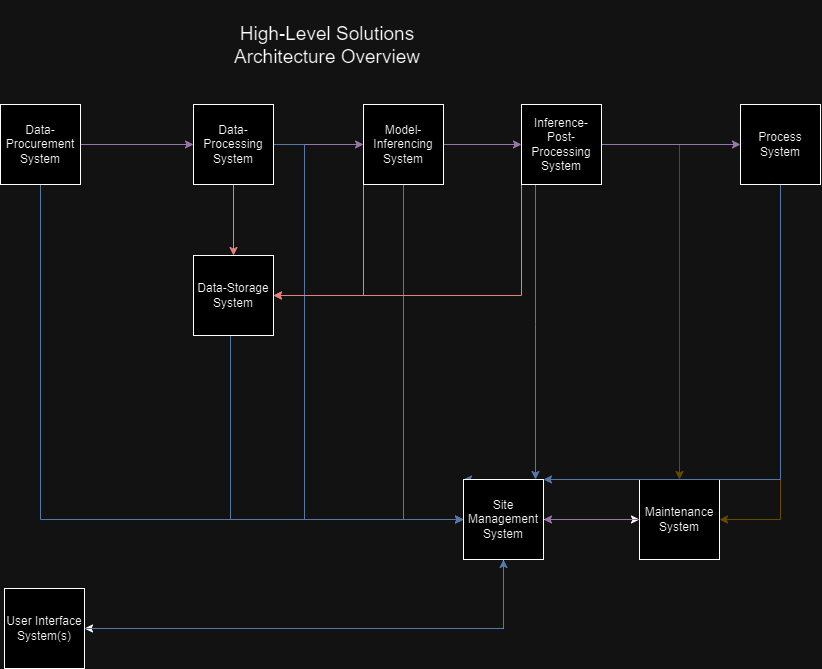

The diagram above was exported from draw.io. Its source (the exported page's mxGraphModel, read from the mxfile embedded in the PNG):
<mxGraphModel dx="1134" dy="661" grid="0" gridSize="10" guides="1" tooltips="1" connect="1" arrows="1" fold="1" page="0" pageScale="1" pageWidth="850" pageHeight="1100" math="0" shadow="0">
  <root>
    <mxCell id="0" />
    <mxCell id="1" parent="0" />
    <mxCell id="X-dXaRKQcN3OpyhFzfyy-4" style="edgeStyle=orthogonalEdgeStyle;rounded=0;orthogonalLoop=1;jettySize=auto;html=1;fillColor=#e1d5e7;strokeColor=#9673a6;" edge="1" parent="1" source="X-dXaRKQcN3OpyhFzfyy-1" target="X-dXaRKQcN3OpyhFzfyy-3">
      <mxGeometry relative="1" as="geometry" />
    </mxCell>
    <mxCell id="X-dXaRKQcN3OpyhFzfyy-18" style="edgeStyle=orthogonalEdgeStyle;rounded=0;orthogonalLoop=1;jettySize=auto;html=1;exitX=0.5;exitY=1;exitDx=0;exitDy=0;entryX=0;entryY=0.5;entryDx=0;entryDy=0;fillColor=#dae8fc;strokeColor=#6c8ebf;" edge="1" parent="1" source="X-dXaRKQcN3OpyhFzfyy-1" target="X-dXaRKQcN3OpyhFzfyy-11">
      <mxGeometry relative="1" as="geometry" />
    </mxCell>
    <mxCell id="X-dXaRKQcN3OpyhFzfyy-1" value="Data-Procurement System" style="whiteSpace=wrap;html=1;aspect=fixed;" vertex="1" parent="1">
      <mxGeometry x="87" y="184" width="80" height="80" as="geometry" />
    </mxCell>
    <mxCell id="X-dXaRKQcN3OpyhFzfyy-2" value="&lt;font style=&quot;font-size: 19px;&quot;&gt;High-Level Solutions Architecture&amp;nbsp;&lt;font style=&quot;font-size: 19px;&quot;&gt;Overview&lt;/font&gt;&lt;/font&gt;" style="text;html=1;align=center;verticalAlign=middle;whiteSpace=wrap;rounded=0;" vertex="1" parent="1">
      <mxGeometry x="240" y="80" width="348" height="90" as="geometry" />
    </mxCell>
    <mxCell id="X-dXaRKQcN3OpyhFzfyy-6" style="edgeStyle=orthogonalEdgeStyle;rounded=0;orthogonalLoop=1;jettySize=auto;html=1;fillColor=#f8cecc;strokeColor=#b85450;" edge="1" parent="1" source="X-dXaRKQcN3OpyhFzfyy-3" target="X-dXaRKQcN3OpyhFzfyy-5">
      <mxGeometry relative="1" as="geometry" />
    </mxCell>
    <mxCell id="X-dXaRKQcN3OpyhFzfyy-8" style="edgeStyle=orthogonalEdgeStyle;rounded=0;orthogonalLoop=1;jettySize=auto;html=1;fillColor=#e1d5e7;strokeColor=#9673a6;" edge="1" parent="1" source="X-dXaRKQcN3OpyhFzfyy-3" target="X-dXaRKQcN3OpyhFzfyy-7">
      <mxGeometry relative="1" as="geometry" />
    </mxCell>
    <mxCell id="X-dXaRKQcN3OpyhFzfyy-17" style="edgeStyle=orthogonalEdgeStyle;rounded=0;orthogonalLoop=1;jettySize=auto;html=1;exitX=1;exitY=1;exitDx=0;exitDy=0;entryX=0;entryY=0;entryDx=0;entryDy=0;fillColor=#dae8fc;strokeColor=#6c8ebf;" edge="1" parent="1" source="X-dXaRKQcN3OpyhFzfyy-3" target="X-dXaRKQcN3OpyhFzfyy-11">
      <mxGeometry relative="1" as="geometry">
        <Array as="points">
          <mxPoint x="360" y="224" />
          <mxPoint x="391" y="224" />
          <mxPoint x="391" y="599" />
          <mxPoint x="587" y="599" />
        </Array>
      </mxGeometry>
    </mxCell>
    <mxCell id="X-dXaRKQcN3OpyhFzfyy-3" value="Data-Processing System" style="whiteSpace=wrap;html=1;aspect=fixed;" vertex="1" parent="1">
      <mxGeometry x="280" y="184" width="80" height="80" as="geometry" />
    </mxCell>
    <mxCell id="X-dXaRKQcN3OpyhFzfyy-19" style="edgeStyle=orthogonalEdgeStyle;rounded=0;orthogonalLoop=1;jettySize=auto;html=1;entryX=0;entryY=0.5;entryDx=0;entryDy=0;fillColor=#dae8fc;strokeColor=#6c8ebf;" edge="1" parent="1" source="X-dXaRKQcN3OpyhFzfyy-5" target="X-dXaRKQcN3OpyhFzfyy-11">
      <mxGeometry relative="1" as="geometry">
        <Array as="points">
          <mxPoint x="317" y="599" />
        </Array>
      </mxGeometry>
    </mxCell>
    <mxCell id="X-dXaRKQcN3OpyhFzfyy-5" value="Data-Storage System" style="whiteSpace=wrap;html=1;aspect=fixed;" vertex="1" parent="1">
      <mxGeometry x="280" y="335" width="80" height="80" as="geometry" />
    </mxCell>
    <mxCell id="X-dXaRKQcN3OpyhFzfyy-10" style="edgeStyle=orthogonalEdgeStyle;rounded=0;orthogonalLoop=1;jettySize=auto;html=1;fillColor=#e1d5e7;strokeColor=#9673a6;" edge="1" parent="1" source="X-dXaRKQcN3OpyhFzfyy-7" target="X-dXaRKQcN3OpyhFzfyy-9">
      <mxGeometry relative="1" as="geometry" />
    </mxCell>
    <mxCell id="X-dXaRKQcN3OpyhFzfyy-16" style="edgeStyle=orthogonalEdgeStyle;rounded=0;orthogonalLoop=1;jettySize=auto;html=1;exitX=0.5;exitY=1;exitDx=0;exitDy=0;entryX=0;entryY=0.5;entryDx=0;entryDy=0;fillColor=#dae8fc;strokeColor=#6c8ebf;" edge="1" parent="1" source="X-dXaRKQcN3OpyhFzfyy-7" target="X-dXaRKQcN3OpyhFzfyy-11">
      <mxGeometry relative="1" as="geometry">
        <Array as="points">
          <mxPoint x="490" y="599" />
        </Array>
      </mxGeometry>
    </mxCell>
    <mxCell id="X-dXaRKQcN3OpyhFzfyy-26" style="edgeStyle=orthogonalEdgeStyle;rounded=0;orthogonalLoop=1;jettySize=auto;html=1;exitX=0;exitY=1;exitDx=0;exitDy=0;entryX=1;entryY=0.5;entryDx=0;entryDy=0;fillColor=#f8cecc;strokeColor=#b85450;" edge="1" parent="1" source="X-dXaRKQcN3OpyhFzfyy-7" target="X-dXaRKQcN3OpyhFzfyy-5">
      <mxGeometry relative="1" as="geometry">
        <Array as="points">
          <mxPoint x="450" y="375" />
        </Array>
      </mxGeometry>
    </mxCell>
    <mxCell id="X-dXaRKQcN3OpyhFzfyy-7" value="Model-Inferencing System" style="whiteSpace=wrap;html=1;aspect=fixed;" vertex="1" parent="1">
      <mxGeometry x="450" y="184" width="80" height="80" as="geometry" />
    </mxCell>
    <mxCell id="X-dXaRKQcN3OpyhFzfyy-12" style="edgeStyle=orthogonalEdgeStyle;rounded=0;orthogonalLoop=1;jettySize=auto;html=1;fillColor=#dae8fc;strokeColor=#6c8ebf;" edge="1" parent="1" source="X-dXaRKQcN3OpyhFzfyy-9" target="X-dXaRKQcN3OpyhFzfyy-11">
      <mxGeometry relative="1" as="geometry">
        <Array as="points">
          <mxPoint x="622" y="404" />
          <mxPoint x="622" y="404" />
        </Array>
      </mxGeometry>
    </mxCell>
    <mxCell id="X-dXaRKQcN3OpyhFzfyy-22" style="edgeStyle=orthogonalEdgeStyle;rounded=0;orthogonalLoop=1;jettySize=auto;html=1;entryX=0.5;entryY=0;entryDx=0;entryDy=0;fillColor=#fff2cc;strokeColor=#d6b656;" edge="1" parent="1" source="X-dXaRKQcN3OpyhFzfyy-9" target="X-dXaRKQcN3OpyhFzfyy-13">
      <mxGeometry relative="1" as="geometry" />
    </mxCell>
    <mxCell id="X-dXaRKQcN3OpyhFzfyy-24" style="edgeStyle=orthogonalEdgeStyle;rounded=0;orthogonalLoop=1;jettySize=auto;html=1;fillColor=#e1d5e7;strokeColor=#9673a6;" edge="1" parent="1" source="X-dXaRKQcN3OpyhFzfyy-9" target="X-dXaRKQcN3OpyhFzfyy-23">
      <mxGeometry relative="1" as="geometry" />
    </mxCell>
    <mxCell id="X-dXaRKQcN3OpyhFzfyy-27" style="edgeStyle=orthogonalEdgeStyle;rounded=0;orthogonalLoop=1;jettySize=auto;html=1;exitX=0;exitY=1;exitDx=0;exitDy=0;entryX=1;entryY=0.5;entryDx=0;entryDy=0;fillColor=#f8cecc;strokeColor=#b85450;" edge="1" parent="1" source="X-dXaRKQcN3OpyhFzfyy-9" target="X-dXaRKQcN3OpyhFzfyy-5">
      <mxGeometry relative="1" as="geometry">
        <Array as="points">
          <mxPoint x="608" y="375" />
        </Array>
      </mxGeometry>
    </mxCell>
    <mxCell id="X-dXaRKQcN3OpyhFzfyy-9" value="Inference-Post-Processing System" style="whiteSpace=wrap;html=1;aspect=fixed;" vertex="1" parent="1">
      <mxGeometry x="608" y="184" width="80" height="80" as="geometry" />
    </mxCell>
    <mxCell id="X-dXaRKQcN3OpyhFzfyy-20" style="edgeStyle=orthogonalEdgeStyle;rounded=0;orthogonalLoop=1;jettySize=auto;html=1;entryX=0;entryY=0.5;entryDx=0;entryDy=0;" edge="1" parent="1" source="X-dXaRKQcN3OpyhFzfyy-11" target="X-dXaRKQcN3OpyhFzfyy-13">
      <mxGeometry relative="1" as="geometry" />
    </mxCell>
    <mxCell id="X-dXaRKQcN3OpyhFzfyy-34" style="edgeStyle=orthogonalEdgeStyle;rounded=0;orthogonalLoop=1;jettySize=auto;html=1;entryX=1;entryY=0.5;entryDx=0;entryDy=0;" edge="1" parent="1" source="X-dXaRKQcN3OpyhFzfyy-11" target="X-dXaRKQcN3OpyhFzfyy-31">
      <mxGeometry relative="1" as="geometry">
        <Array as="points">
          <mxPoint x="590" y="708" />
        </Array>
      </mxGeometry>
    </mxCell>
    <mxCell id="X-dXaRKQcN3OpyhFzfyy-11" value="Site Management System" style="whiteSpace=wrap;html=1;aspect=fixed;" vertex="1" parent="1">
      <mxGeometry x="550" y="559" width="80" height="80" as="geometry" />
    </mxCell>
    <mxCell id="X-dXaRKQcN3OpyhFzfyy-21" style="edgeStyle=orthogonalEdgeStyle;rounded=0;orthogonalLoop=1;jettySize=auto;html=1;entryX=1;entryY=0.5;entryDx=0;entryDy=0;fillColor=#e1d5e7;strokeColor=#9673a6;" edge="1" parent="1" source="X-dXaRKQcN3OpyhFzfyy-13" target="X-dXaRKQcN3OpyhFzfyy-11">
      <mxGeometry relative="1" as="geometry" />
    </mxCell>
    <mxCell id="X-dXaRKQcN3OpyhFzfyy-13" value="Maintenance System" style="whiteSpace=wrap;html=1;aspect=fixed;" vertex="1" parent="1">
      <mxGeometry x="726" y="559" width="80" height="80" as="geometry" />
    </mxCell>
    <mxCell id="X-dXaRKQcN3OpyhFzfyy-25" style="edgeStyle=orthogonalEdgeStyle;rounded=0;orthogonalLoop=1;jettySize=auto;html=1;entryX=1;entryY=0.5;entryDx=0;entryDy=0;fillColor=#fff2cc;strokeColor=#d6b656;" edge="1" parent="1" source="X-dXaRKQcN3OpyhFzfyy-23" target="X-dXaRKQcN3OpyhFzfyy-13">
      <mxGeometry relative="1" as="geometry">
        <Array as="points">
          <mxPoint x="867" y="599" />
        </Array>
      </mxGeometry>
    </mxCell>
    <mxCell id="X-dXaRKQcN3OpyhFzfyy-30" style="edgeStyle=orthogonalEdgeStyle;rounded=0;orthogonalLoop=1;jettySize=auto;html=1;entryX=1;entryY=0;entryDx=0;entryDy=0;fillColor=#dae8fc;strokeColor=#6c8ebf;" edge="1" parent="1" source="X-dXaRKQcN3OpyhFzfyy-23" target="X-dXaRKQcN3OpyhFzfyy-11">
      <mxGeometry relative="1" as="geometry">
        <Array as="points">
          <mxPoint x="867" y="559" />
        </Array>
      </mxGeometry>
    </mxCell>
    <mxCell id="X-dXaRKQcN3OpyhFzfyy-23" value="Process System" style="whiteSpace=wrap;html=1;aspect=fixed;" vertex="1" parent="1">
      <mxGeometry x="827" y="184" width="80" height="80" as="geometry" />
    </mxCell>
    <mxCell id="X-dXaRKQcN3OpyhFzfyy-32" style="edgeStyle=orthogonalEdgeStyle;rounded=0;orthogonalLoop=1;jettySize=auto;html=1;exitX=1;exitY=0.5;exitDx=0;exitDy=0;fillColor=#dae8fc;strokeColor=#6c8ebf;" edge="1" parent="1" source="X-dXaRKQcN3OpyhFzfyy-31" target="X-dXaRKQcN3OpyhFzfyy-11">
      <mxGeometry relative="1" as="geometry" />
    </mxCell>
    <mxCell id="X-dXaRKQcN3OpyhFzfyy-31" value="User Interface System(s)" style="whiteSpace=wrap;html=1;aspect=fixed;" vertex="1" parent="1">
      <mxGeometry x="91" y="668" width="80" height="80" as="geometry" />
    </mxCell>
  </root>
</mxGraphModel>